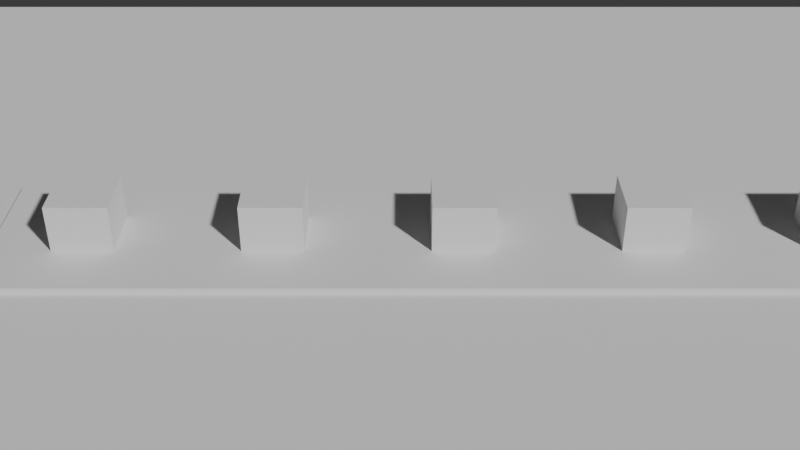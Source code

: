 # Source: connected_floor_plan_74fee638-8c3d-49ff-9d02-0f9907433a1d.blend  (saved by Blender 4.4.32; exported with 4.5.12 LTS)
import bpy
from mathutils import Matrix  # noqa: F401  (used for matrix-valued properties, if any)

bpy.ops.wm.read_factory_settings(use_empty=True)
scene = bpy.context.scene
scene.name = 'Scene'

# ---- collections
col_collection = bpy.data.collections.new('Collection'); scene.collection.children.link(col_collection)

# ---- world
world_world = bpy.data.worlds.new('World'); scene.world = world_world
world_world.use_nodes = True; world_world.node_tree.nodes.clear()
_N = world_world.node_tree.nodes; _L = world_world.node_tree.links
n0 = _N.new('ShaderNodeOutputWorld'); n0.name = 'World Output'; n0.location = (300, 300)
n1 = _N.new('ShaderNodeBackground'); n1.name = 'Background'; n1.location = (10, 300)
n1.inputs[0].default_value = (0.05088, 0.05088, 0.05088, 1.0)
_L.new(n1.outputs[0], n0.inputs[0])
n0.is_active_output = True
world_world.color = (0.05088, 0.05088, 0.05088)
world_world.sun_shadow_jitter_overblur = 0.0

# ---- cameras
cam_camera_001 = bpy.data.cameras.new('Camera.001')

# ---- meshes
me_cube_001 = bpy.data.meshes.new('Cube.001')
me_cube_001.from_pydata([(-1.0, -1.0, -1.0), (-1.0, -1.0, 1.0), (-1.0, 1.0, -1.0), (-1.0, 1.0, 1.0), (1.0, -1.0, -1.0), (1.0, -1.0, 1.0), (1.0, 1.0, -1.0), (1.0, 1.0, 1.0)], [], [(0, 1, 3, 2), (2, 3, 7, 6), (6, 7, 5, 4), (4, 5, 1, 0), (2, 6, 4, 0), (7, 3, 1, 5)])
_uv = me_cube_001.uv_layers.new(name='UVMap')
_uv.uv.foreach_set('vector', [0.375, 0.0, 0.625, 0.0, 0.625, 0.25, 0.375, 0.25, 0.375, 0.25, 0.625, 0.25, 0.625, 0.5, 0.375, 0.5, 0.375, 0.5, 0.625, 0.5, 0.625, 0.75, 0.375, 0.75, 0.375, 0.75, 0.625, 0.75, 0.625, 1.0, 0.375, 1.0, 0.125, 0.5, 0.375, 0.5, 0.375, 0.75, 0.125, 0.75, 0.625, 0.5, 0.875, 0.5, 0.875, 0.75, 0.625, 0.75])
me_cube_001.update()
me_cube_002 = bpy.data.meshes.new('Cube.002')
me_cube_002.from_pydata([(-1.0, -1.0, -1.0), (-1.0, -1.0, 1.0), (-1.0, 1.0, -1.0), (-1.0, 1.0, 1.0), (1.0, -1.0, -1.0), (1.0, -1.0, 1.0), (1.0, 1.0, -1.0), (1.0, 1.0, 1.0)], [], [(0, 1, 3, 2), (2, 3, 7, 6), (6, 7, 5, 4), (4, 5, 1, 0), (2, 6, 4, 0), (7, 3, 1, 5)])
_uv = me_cube_002.uv_layers.new(name='UVMap')
_uv.uv.foreach_set('vector', [0.375, 0.0, 0.625, 0.0, 0.625, 0.25, 0.375, 0.25, 0.375, 0.25, 0.625, 0.25, 0.625, 0.5, 0.375, 0.5, 0.375, 0.5, 0.625, 0.5, 0.625, 0.75, 0.375, 0.75, 0.375, 0.75, 0.625, 0.75, 0.625, 1.0, 0.375, 1.0, 0.125, 0.5, 0.375, 0.5, 0.375, 0.75, 0.125, 0.75, 0.625, 0.5, 0.875, 0.5, 0.875, 0.75, 0.625, 0.75])
me_cube_002.update()
me_cube_003 = bpy.data.meshes.new('Cube.003')
me_cube_003.from_pydata([(-1.0, -1.0, -1.0), (-1.0, -1.0, 1.0), (-1.0, 1.0, -1.0), (-1.0, 1.0, 1.0), (1.0, -1.0, -1.0), (1.0, -1.0, 1.0), (1.0, 1.0, -1.0), (1.0, 1.0, 1.0)], [], [(0, 1, 3, 2), (2, 3, 7, 6), (6, 7, 5, 4), (4, 5, 1, 0), (2, 6, 4, 0), (7, 3, 1, 5)])
_uv = me_cube_003.uv_layers.new(name='UVMap')
_uv.uv.foreach_set('vector', [0.375, 0.0, 0.625, 0.0, 0.625, 0.25, 0.375, 0.25, 0.375, 0.25, 0.625, 0.25, 0.625, 0.5, 0.375, 0.5, 0.375, 0.5, 0.625, 0.5, 0.625, 0.75, 0.375, 0.75, 0.375, 0.75, 0.625, 0.75, 0.625, 1.0, 0.375, 1.0, 0.125, 0.5, 0.375, 0.5, 0.375, 0.75, 0.125, 0.75, 0.625, 0.5, 0.875, 0.5, 0.875, 0.75, 0.625, 0.75])
me_cube_003.update()
me_cube_004 = bpy.data.meshes.new('Cube.004')
me_cube_004.from_pydata([(-1.0, -1.0, -1.0), (-1.0, -1.0, 1.0), (-1.0, 1.0, -1.0), (-1.0, 1.0, 1.0), (1.0, -1.0, -1.0), (1.0, -1.0, 1.0), (1.0, 1.0, -1.0), (1.0, 1.0, 1.0)], [], [(0, 1, 3, 2), (2, 3, 7, 6), (6, 7, 5, 4), (4, 5, 1, 0), (2, 6, 4, 0), (7, 3, 1, 5)])
_uv = me_cube_004.uv_layers.new(name='UVMap')
_uv.uv.foreach_set('vector', [0.375, 0.0, 0.625, 0.0, 0.625, 0.25, 0.375, 0.25, 0.375, 0.25, 0.625, 0.25, 0.625, 0.5, 0.375, 0.5, 0.375, 0.5, 0.625, 0.5, 0.625, 0.75, 0.375, 0.75, 0.375, 0.75, 0.625, 0.75, 0.625, 1.0, 0.375, 1.0, 0.125, 0.5, 0.375, 0.5, 0.375, 0.75, 0.125, 0.75, 0.625, 0.5, 0.875, 0.5, 0.875, 0.75, 0.625, 0.75])
me_cube_004.update()
me_cube_005 = bpy.data.meshes.new('Cube.005')
me_cube_005.from_pydata([(-1.0, -1.0, -1.0), (-1.0, -1.0, 1.0), (-1.0, 1.0, -1.0), (-1.0, 1.0, 1.0), (1.0, -1.0, -1.0), (1.0, -1.0, 1.0), (1.0, 1.0, -1.0), (1.0, 1.0, 1.0)], [], [(0, 1, 3, 2), (2, 3, 7, 6), (6, 7, 5, 4), (4, 5, 1, 0), (2, 6, 4, 0), (7, 3, 1, 5)])
_uv = me_cube_005.uv_layers.new(name='UVMap')
_uv.uv.foreach_set('vector', [0.375, 0.0, 0.625, 0.0, 0.625, 0.25, 0.375, 0.25, 0.375, 0.25, 0.625, 0.25, 0.625, 0.5, 0.375, 0.5, 0.375, 0.5, 0.625, 0.5, 0.625, 0.75, 0.375, 0.75, 0.375, 0.75, 0.625, 0.75, 0.625, 1.0, 0.375, 1.0, 0.125, 0.5, 0.375, 0.5, 0.375, 0.75, 0.125, 0.75, 0.625, 0.5, 0.875, 0.5, 0.875, 0.75, 0.625, 0.75])
me_cube_005.update()
me_cube_006 = bpy.data.meshes.new('Cube.006')
me_cube_006.from_pydata([(-1.0, -1.0, -1.0), (-1.0, -1.0, 1.0), (-1.0, 1.0, -1.0), (-1.0, 1.0, 1.0), (1.0, -1.0, -1.0), (1.0, -1.0, 1.0), (1.0, 1.0, -1.0), (1.0, 1.0, 1.0)], [], [(0, 1, 3, 2), (2, 3, 7, 6), (6, 7, 5, 4), (4, 5, 1, 0), (2, 6, 4, 0), (7, 3, 1, 5)])
_uv = me_cube_006.uv_layers.new(name='UVMap')
_uv.uv.foreach_set('vector', [0.375, 0.0, 0.625, 0.0, 0.625, 0.25, 0.375, 0.25, 0.375, 0.25, 0.625, 0.25, 0.625, 0.5, 0.375, 0.5, 0.375, 0.5, 0.625, 0.5, 0.625, 0.75, 0.375, 0.75, 0.375, 0.75, 0.625, 0.75, 0.625, 1.0, 0.375, 1.0, 0.125, 0.5, 0.375, 0.5, 0.375, 0.75, 0.125, 0.75, 0.625, 0.5, 0.875, 0.5, 0.875, 0.75, 0.625, 0.75])
me_cube_006.update()
me_cube_007 = bpy.data.meshes.new('Cube.007')
me_cube_007.from_pydata([(-1.0, -1.0, -1.0), (-1.0, -1.0, 1.0), (-1.0, 1.0, -1.0), (-1.0, 1.0, 1.0), (1.0, -1.0, -1.0), (1.0, -1.0, 1.0), (1.0, 1.0, -1.0), (1.0, 1.0, 1.0)], [], [(0, 1, 3, 2), (2, 3, 7, 6), (6, 7, 5, 4), (4, 5, 1, 0), (2, 6, 4, 0), (7, 3, 1, 5)])
_uv = me_cube_007.uv_layers.new(name='UVMap')
_uv.uv.foreach_set('vector', [0.375, 0.0, 0.625, 0.0, 0.625, 0.25, 0.375, 0.25, 0.375, 0.25, 0.625, 0.25, 0.625, 0.5, 0.375, 0.5, 0.375, 0.5, 0.625, 0.5, 0.625, 0.75, 0.375, 0.75, 0.375, 0.75, 0.625, 0.75, 0.625, 1.0, 0.375, 1.0, 0.125, 0.5, 0.375, 0.5, 0.375, 0.75, 0.125, 0.75, 0.625, 0.5, 0.875, 0.5, 0.875, 0.75, 0.625, 0.75])
me_cube_007.update()
me_cube_008 = bpy.data.meshes.new('Cube.008')
me_cube_008.from_pydata([(-1.0, -1.0, -1.0), (-1.0, -1.0, 1.0), (-1.0, 1.0, -1.0), (-1.0, 1.0, 1.0), (1.0, -1.0, -1.0), (1.0, -1.0, 1.0), (1.0, 1.0, -1.0), (1.0, 1.0, 1.0)], [], [(0, 1, 3, 2), (2, 3, 7, 6), (6, 7, 5, 4), (4, 5, 1, 0), (2, 6, 4, 0), (7, 3, 1, 5)])
_uv = me_cube_008.uv_layers.new(name='UVMap')
_uv.uv.foreach_set('vector', [0.375, 0.0, 0.625, 0.0, 0.625, 0.25, 0.375, 0.25, 0.375, 0.25, 0.625, 0.25, 0.625, 0.5, 0.375, 0.5, 0.375, 0.5, 0.625, 0.5, 0.625, 0.75, 0.375, 0.75, 0.375, 0.75, 0.625, 0.75, 0.625, 1.0, 0.375, 1.0, 0.125, 0.5, 0.375, 0.5, 0.375, 0.75, 0.125, 0.75, 0.625, 0.5, 0.875, 0.5, 0.875, 0.75, 0.625, 0.75])
me_cube_008.update()
me_cube_009 = bpy.data.meshes.new('Cube.009')
me_cube_009.from_pydata([(-1.0, -1.0, -1.0), (-1.0, -1.0, 1.0), (-1.0, 1.0, -1.0), (-1.0, 1.0, 1.0), (1.0, -1.0, -1.0), (1.0, -1.0, 1.0), (1.0, 1.0, -1.0), (1.0, 1.0, 1.0)], [], [(0, 1, 3, 2), (2, 3, 7, 6), (6, 7, 5, 4), (4, 5, 1, 0), (2, 6, 4, 0), (7, 3, 1, 5)])
_uv = me_cube_009.uv_layers.new(name='UVMap')
_uv.uv.foreach_set('vector', [0.375, 0.0, 0.625, 0.0, 0.625, 0.25, 0.375, 0.25, 0.375, 0.25, 0.625, 0.25, 0.625, 0.5, 0.375, 0.5, 0.375, 0.5, 0.625, 0.5, 0.625, 0.75, 0.375, 0.75, 0.375, 0.75, 0.625, 0.75, 0.625, 1.0, 0.375, 1.0, 0.125, 0.5, 0.375, 0.5, 0.375, 0.75, 0.125, 0.75, 0.625, 0.5, 0.875, 0.5, 0.875, 0.75, 0.625, 0.75])
me_cube_009.update()
me_cube_010 = bpy.data.meshes.new('Cube.010')
me_cube_010.from_pydata([(-1.0, -1.0, -1.0), (-1.0, -1.0, 1.0), (-1.0, 1.0, -1.0), (-1.0, 1.0, 1.0), (1.0, -1.0, -1.0), (1.0, -1.0, 1.0), (1.0, 1.0, -1.0), (1.0, 1.0, 1.0)], [], [(0, 1, 3, 2), (2, 3, 7, 6), (6, 7, 5, 4), (4, 5, 1, 0), (2, 6, 4, 0), (7, 3, 1, 5)])
_uv = me_cube_010.uv_layers.new(name='UVMap')
_uv.uv.foreach_set('vector', [0.375, 0.0, 0.625, 0.0, 0.625, 0.25, 0.375, 0.25, 0.375, 0.25, 0.625, 0.25, 0.625, 0.5, 0.375, 0.5, 0.375, 0.5, 0.625, 0.5, 0.625, 0.75, 0.375, 0.75, 0.375, 0.75, 0.625, 0.75, 0.625, 1.0, 0.375, 1.0, 0.125, 0.5, 0.375, 0.5, 0.375, 0.75, 0.125, 0.75, 0.625, 0.5, 0.875, 0.5, 0.875, 0.75, 0.625, 0.75])
me_cube_010.update()
me_cube_011 = bpy.data.meshes.new('Cube.011')
me_cube_011.from_pydata([(-1.0, -1.0, -1.0), (-1.0, -1.0, 1.0), (-1.0, 1.0, -1.0), (-1.0, 1.0, 1.0), (1.0, -1.0, -1.0), (1.0, -1.0, 1.0), (1.0, 1.0, -1.0), (1.0, 1.0, 1.0)], [], [(0, 1, 3, 2), (2, 3, 7, 6), (6, 7, 5, 4), (4, 5, 1, 0), (2, 6, 4, 0), (7, 3, 1, 5)])
_uv = me_cube_011.uv_layers.new(name='UVMap')
_uv.uv.foreach_set('vector', [0.375, 0.0, 0.625, 0.0, 0.625, 0.25, 0.375, 0.25, 0.375, 0.25, 0.625, 0.25, 0.625, 0.5, 0.375, 0.5, 0.375, 0.5, 0.625, 0.5, 0.625, 0.75, 0.375, 0.75, 0.375, 0.75, 0.625, 0.75, 0.625, 1.0, 0.375, 1.0, 0.125, 0.5, 0.375, 0.5, 0.375, 0.75, 0.125, 0.75, 0.625, 0.5, 0.875, 0.5, 0.875, 0.75, 0.625, 0.75])
me_cube_011.update()
me_cube_012 = bpy.data.meshes.new('Cube.012')
me_cube_012.from_pydata([(-1.0, -1.0, -1.0), (-1.0, -1.0, 1.0), (-1.0, 1.0, -1.0), (-1.0, 1.0, 1.0), (1.0, -1.0, -1.0), (1.0, -1.0, 1.0), (1.0, 1.0, -1.0), (1.0, 1.0, 1.0)], [], [(0, 1, 3, 2), (2, 3, 7, 6), (6, 7, 5, 4), (4, 5, 1, 0), (2, 6, 4, 0), (7, 3, 1, 5)])
_uv = me_cube_012.uv_layers.new(name='UVMap')
_uv.uv.foreach_set('vector', [0.375, 0.0, 0.625, 0.0, 0.625, 0.25, 0.375, 0.25, 0.375, 0.25, 0.625, 0.25, 0.625, 0.5, 0.375, 0.5, 0.375, 0.5, 0.625, 0.5, 0.625, 0.75, 0.375, 0.75, 0.375, 0.75, 0.625, 0.75, 0.625, 1.0, 0.375, 1.0, 0.125, 0.5, 0.375, 0.5, 0.375, 0.75, 0.125, 0.75, 0.625, 0.5, 0.875, 0.5, 0.875, 0.75, 0.625, 0.75])
me_cube_012.update()
me_cube_013 = bpy.data.meshes.new('Cube.013')
me_cube_013.from_pydata([(-1.0, -1.0, -1.0), (-1.0, -1.0, 1.0), (-1.0, 1.0, -1.0), (-1.0, 1.0, 1.0), (1.0, -1.0, -1.0), (1.0, -1.0, 1.0), (1.0, 1.0, -1.0), (1.0, 1.0, 1.0)], [], [(0, 1, 3, 2), (2, 3, 7, 6), (6, 7, 5, 4), (4, 5, 1, 0), (2, 6, 4, 0), (7, 3, 1, 5)])
_uv = me_cube_013.uv_layers.new(name='UVMap')
_uv.uv.foreach_set('vector', [0.375, 0.0, 0.625, 0.0, 0.625, 0.25, 0.375, 0.25, 0.375, 0.25, 0.625, 0.25, 0.625, 0.5, 0.375, 0.5, 0.375, 0.5, 0.625, 0.5, 0.625, 0.75, 0.375, 0.75, 0.375, 0.75, 0.625, 0.75, 0.625, 1.0, 0.375, 1.0, 0.125, 0.5, 0.375, 0.5, 0.375, 0.75, 0.125, 0.75, 0.625, 0.5, 0.875, 0.5, 0.875, 0.75, 0.625, 0.75])
me_cube_013.update()
me_cube_014 = bpy.data.meshes.new('Cube.014')
me_cube_014.from_pydata([(-1.0, -1.0, -1.0), (-1.0, -1.0, 1.0), (-1.0, 1.0, -1.0), (-1.0, 1.0, 1.0), (1.0, -1.0, -1.0), (1.0, -1.0, 1.0), (1.0, 1.0, -1.0), (1.0, 1.0, 1.0)], [], [(0, 1, 3, 2), (2, 3, 7, 6), (6, 7, 5, 4), (4, 5, 1, 0), (2, 6, 4, 0), (7, 3, 1, 5)])
_uv = me_cube_014.uv_layers.new(name='UVMap')
_uv.uv.foreach_set('vector', [0.375, 0.0, 0.625, 0.0, 0.625, 0.25, 0.375, 0.25, 0.375, 0.25, 0.625, 0.25, 0.625, 0.5, 0.375, 0.5, 0.375, 0.5, 0.625, 0.5, 0.625, 0.75, 0.375, 0.75, 0.375, 0.75, 0.625, 0.75, 0.625, 1.0, 0.375, 1.0, 0.125, 0.5, 0.375, 0.5, 0.375, 0.75, 0.125, 0.75, 0.625, 0.5, 0.875, 0.5, 0.875, 0.75, 0.625, 0.75])
me_cube_014.update()
me_cube_015 = bpy.data.meshes.new('Cube.015')
me_cube_015.from_pydata([(-1.0, -1.0, -1.0), (-1.0, -1.0, 1.0), (-1.0, 1.0, -1.0), (-1.0, 1.0, 1.0), (1.0, -1.0, -1.0), (1.0, -1.0, 1.0), (1.0, 1.0, -1.0), (1.0, 1.0, 1.0)], [], [(0, 1, 3, 2), (2, 3, 7, 6), (6, 7, 5, 4), (4, 5, 1, 0), (2, 6, 4, 0), (7, 3, 1, 5)])
_uv = me_cube_015.uv_layers.new(name='UVMap')
_uv.uv.foreach_set('vector', [0.375, 0.0, 0.625, 0.0, 0.625, 0.25, 0.375, 0.25, 0.375, 0.25, 0.625, 0.25, 0.625, 0.5, 0.375, 0.5, 0.375, 0.5, 0.625, 0.5, 0.625, 0.75, 0.375, 0.75, 0.375, 0.75, 0.625, 0.75, 0.625, 1.0, 0.375, 1.0, 0.125, 0.5, 0.375, 0.5, 0.375, 0.75, 0.125, 0.75, 0.625, 0.5, 0.875, 0.5, 0.875, 0.75, 0.625, 0.75])
me_cube_015.update()
me_cube_016 = bpy.data.meshes.new('Cube.016')
me_cube_016.from_pydata([(-1.0, -1.0, -1.0), (-1.0, -1.0, 1.0), (-1.0, 1.0, -1.0), (-1.0, 1.0, 1.0), (1.0, -1.0, -1.0), (1.0, -1.0, 1.0), (1.0, 1.0, -1.0), (1.0, 1.0, 1.0)], [], [(0, 1, 3, 2), (2, 3, 7, 6), (6, 7, 5, 4), (4, 5, 1, 0), (2, 6, 4, 0), (7, 3, 1, 5)])
_uv = me_cube_016.uv_layers.new(name='UVMap')
_uv.uv.foreach_set('vector', [0.375, 0.0, 0.625, 0.0, 0.625, 0.25, 0.375, 0.25, 0.375, 0.25, 0.625, 0.25, 0.625, 0.5, 0.375, 0.5, 0.375, 0.5, 0.625, 0.5, 0.625, 0.75, 0.375, 0.75, 0.375, 0.75, 0.625, 0.75, 0.625, 1.0, 0.375, 1.0, 0.125, 0.5, 0.375, 0.5, 0.375, 0.75, 0.125, 0.75, 0.625, 0.5, 0.875, 0.5, 0.875, 0.75, 0.625, 0.75])
me_cube_016.update()
me_cube_017 = bpy.data.meshes.new('Cube.017')
me_cube_017.from_pydata([(-1.0, -1.0, -1.0), (-1.0, -1.0, 1.0), (-1.0, 1.0, -1.0), (-1.0, 1.0, 1.0), (1.0, -1.0, -1.0), (1.0, -1.0, 1.0), (1.0, 1.0, -1.0), (1.0, 1.0, 1.0)], [], [(0, 1, 3, 2), (2, 3, 7, 6), (6, 7, 5, 4), (4, 5, 1, 0), (2, 6, 4, 0), (7, 3, 1, 5)])
_uv = me_cube_017.uv_layers.new(name='UVMap')
_uv.uv.foreach_set('vector', [0.375, 0.0, 0.625, 0.0, 0.625, 0.25, 0.375, 0.25, 0.375, 0.25, 0.625, 0.25, 0.625, 0.5, 0.375, 0.5, 0.375, 0.5, 0.625, 0.5, 0.625, 0.75, 0.375, 0.75, 0.375, 0.75, 0.625, 0.75, 0.625, 1.0, 0.375, 1.0, 0.125, 0.5, 0.375, 0.5, 0.375, 0.75, 0.125, 0.75, 0.625, 0.5, 0.875, 0.5, 0.875, 0.75, 0.625, 0.75])
me_cube_017.update()
me_cube_018 = bpy.data.meshes.new('Cube.018')
me_cube_018.from_pydata([(-1.0, -1.0, -1.0), (-1.0, -1.0, 1.0), (-1.0, 1.0, -1.0), (-1.0, 1.0, 1.0), (1.0, -1.0, -1.0), (1.0, -1.0, 1.0), (1.0, 1.0, -1.0), (1.0, 1.0, 1.0)], [], [(0, 1, 3, 2), (2, 3, 7, 6), (6, 7, 5, 4), (4, 5, 1, 0), (2, 6, 4, 0), (7, 3, 1, 5)])
_uv = me_cube_018.uv_layers.new(name='UVMap')
_uv.uv.foreach_set('vector', [0.375, 0.0, 0.625, 0.0, 0.625, 0.25, 0.375, 0.25, 0.375, 0.25, 0.625, 0.25, 0.625, 0.5, 0.375, 0.5, 0.375, 0.5, 0.625, 0.5, 0.625, 0.75, 0.375, 0.75, 0.375, 0.75, 0.625, 0.75, 0.625, 1.0, 0.375, 1.0, 0.125, 0.5, 0.375, 0.5, 0.375, 0.75, 0.125, 0.75, 0.625, 0.5, 0.875, 0.5, 0.875, 0.75, 0.625, 0.75])
me_cube_018.update()
me_cube_019 = bpy.data.meshes.new('Cube.019')
me_cube_019.from_pydata([(-1.0, -1.0, -1.0), (-1.0, -1.0, 1.0), (-1.0, 1.0, -1.0), (-1.0, 1.0, 1.0), (1.0, -1.0, -1.0), (1.0, -1.0, 1.0), (1.0, 1.0, -1.0), (1.0, 1.0, 1.0)], [], [(0, 1, 3, 2), (2, 3, 7, 6), (6, 7, 5, 4), (4, 5, 1, 0), (2, 6, 4, 0), (7, 3, 1, 5)])
_uv = me_cube_019.uv_layers.new(name='UVMap')
_uv.uv.foreach_set('vector', [0.375, 0.0, 0.625, 0.0, 0.625, 0.25, 0.375, 0.25, 0.375, 0.25, 0.625, 0.25, 0.625, 0.5, 0.375, 0.5, 0.375, 0.5, 0.625, 0.5, 0.625, 0.75, 0.375, 0.75, 0.375, 0.75, 0.625, 0.75, 0.625, 1.0, 0.375, 1.0, 0.125, 0.5, 0.375, 0.5, 0.375, 0.75, 0.125, 0.75, 0.625, 0.5, 0.875, 0.5, 0.875, 0.75, 0.625, 0.75])
me_cube_019.update()
me_cube_020 = bpy.data.meshes.new('Cube.020')
me_cube_020.from_pydata([(-1.0, -1.0, -1.0), (-1.0, -1.0, 1.0), (-1.0, 1.0, -1.0), (-1.0, 1.0, 1.0), (1.0, -1.0, -1.0), (1.0, -1.0, 1.0), (1.0, 1.0, -1.0), (1.0, 1.0, 1.0)], [], [(0, 1, 3, 2), (2, 3, 7, 6), (6, 7, 5, 4), (4, 5, 1, 0), (2, 6, 4, 0), (7, 3, 1, 5)])
_uv = me_cube_020.uv_layers.new(name='UVMap')
_uv.uv.foreach_set('vector', [0.375, 0.0, 0.625, 0.0, 0.625, 0.25, 0.375, 0.25, 0.375, 0.25, 0.625, 0.25, 0.625, 0.5, 0.375, 0.5, 0.375, 0.5, 0.625, 0.5, 0.625, 0.75, 0.375, 0.75, 0.375, 0.75, 0.625, 0.75, 0.625, 1.0, 0.375, 1.0, 0.125, 0.5, 0.375, 0.5, 0.375, 0.75, 0.125, 0.75, 0.625, 0.5, 0.875, 0.5, 0.875, 0.75, 0.625, 0.75])
me_cube_020.update()
me_cube_021 = bpy.data.meshes.new('Cube.021')
me_cube_021.from_pydata([(-1.0, -1.0, -1.0), (-1.0, -1.0, 1.0), (-1.0, 1.0, -1.0), (-1.0, 1.0, 1.0), (1.0, -1.0, -1.0), (1.0, -1.0, 1.0), (1.0, 1.0, -1.0), (1.0, 1.0, 1.0)], [], [(0, 1, 3, 2), (2, 3, 7, 6), (6, 7, 5, 4), (4, 5, 1, 0), (2, 6, 4, 0), (7, 3, 1, 5)])
_uv = me_cube_021.uv_layers.new(name='UVMap')
_uv.uv.foreach_set('vector', [0.375, 0.0, 0.625, 0.0, 0.625, 0.25, 0.375, 0.25, 0.375, 0.25, 0.625, 0.25, 0.625, 0.5, 0.375, 0.5, 0.375, 0.5, 0.625, 0.5, 0.625, 0.75, 0.375, 0.75, 0.375, 0.75, 0.625, 0.75, 0.625, 1.0, 0.375, 1.0, 0.125, 0.5, 0.375, 0.5, 0.375, 0.75, 0.125, 0.75, 0.625, 0.5, 0.875, 0.5, 0.875, 0.75, 0.625, 0.75])
me_cube_021.update()

# ---- objects
ob_foundation = bpy.data.objects.new('Foundation', me_cube_001)
ob_floor_living_room_1 = bpy.data.objects.new('Floor_Living Room 1', me_cube_002)
ob_furniture_living_room_1 = bpy.data.objects.new('Furniture_Living Room 1', me_cube_003)
ob_floor_bedroom_1 = bpy.data.objects.new('Floor_Bedroom 1', me_cube_004)
ob_furniture_bedroom_1 = bpy.data.objects.new('Furniture_Bedroom 1', me_cube_005)
ob_floor_bedroom_2 = bpy.data.objects.new('Floor_Bedroom 2', me_cube_006)
ob_furniture_bedroom_2 = bpy.data.objects.new('Furniture_Bedroom 2', me_cube_007)
ob_floor_bedroom_3 = bpy.data.objects.new('Floor_Bedroom 3', me_cube_008)
ob_furniture_bedroom_3 = bpy.data.objects.new('Furniture_Bedroom 3', me_cube_009)
ob_floor_kitchen_1 = bpy.data.objects.new('Floor_Kitchen 1', me_cube_010)
ob_furniture_kitchen_1 = bpy.data.objects.new('Furniture_Kitchen 1', me_cube_011)
ob_floor_bathroom_1 = bpy.data.objects.new('Floor_Bathroom 1', me_cube_012)
ob_furniture_bathroom_1 = bpy.data.objects.new('Furniture_Bathroom 1', me_cube_013)
ob_floor_bathroom_2 = bpy.data.objects.new('Floor_Bathroom 2', me_cube_014)
ob_furniture_bathroom_2 = bpy.data.objects.new('Furniture_Bathroom 2', me_cube_015)
ob_floor_dining_room_1 = bpy.data.objects.new('Floor_Dining Room 1', me_cube_016)
ob_furniture_dining_room_1 = bpy.data.objects.new('Furniture_Dining Room 1', me_cube_017)
ob_floor_utility_room_1 = bpy.data.objects.new('Floor_Utility Room 1', me_cube_018)
ob_furniture_utility_room_1 = bpy.data.objects.new('Furniture_Utility Room 1', me_cube_019)
ob_floor_store_room_1 = bpy.data.objects.new('Floor_Store Room 1', me_cube_020)
ob_furniture_store_room_1 = bpy.data.objects.new('Furniture_Store Room 1', me_cube_021)
ob_camera = bpy.data.objects.new('Camera', cam_camera_001)

# ---- transforms, parenting, visibility, modifiers, constraints
ob_foundation.location = (0.0, 0.0, 0.0)
ob_foundation.scale = (10.0, 10.0, 0.1)
ob_floor_living_room_1.location = (-5.0, 0.0, 0.1)
ob_floor_living_room_1.scale = (1.5, 1.5, 0.1)
ob_furniture_living_room_1.location = (-5.0, 0.0, 0.5)
ob_furniture_living_room_1.scale = (0.5, 0.5, 0.5)
ob_floor_bedroom_1.location = (-2.0, 0.0, 0.1)
ob_floor_bedroom_1.scale = (1.5, 1.5, 0.1)
ob_furniture_bedroom_1.location = (-2.0, 0.0, 0.5)
ob_furniture_bedroom_1.scale = (0.5, 0.5, 0.5)
ob_floor_bedroom_2.location = (1.0, 0.0, 0.1)
ob_floor_bedroom_2.scale = (1.5, 1.5, 0.1)
ob_furniture_bedroom_2.location = (1.0, 0.0, 0.5)
ob_furniture_bedroom_2.scale = (0.5, 0.5, 0.5)
ob_floor_bedroom_3.location = (4.0, 0.0, 0.1)
ob_floor_bedroom_3.scale = (1.5, 1.5, 0.1)
ob_furniture_bedroom_3.location = (4.0, 0.0, 0.5)
ob_furniture_bedroom_3.scale = (0.5, 0.5, 0.5)
ob_floor_kitchen_1.location = (7.0, 0.0, 0.1)
ob_floor_kitchen_1.scale = (1.5, 1.5, 0.1)
ob_furniture_kitchen_1.location = (7.0, 0.0, 0.5)
ob_furniture_kitchen_1.scale = (0.5, 0.5, 0.5)
ob_floor_bathroom_1.location = (10.0, 0.0, 0.1)
ob_floor_bathroom_1.scale = (1.5, 1.5, 0.1)
ob_furniture_bathroom_1.location = (10.0, 0.0, 0.5)
ob_furniture_bathroom_1.scale = (0.5, 0.5, 0.5)
ob_floor_bathroom_2.location = (13.0, 0.0, 0.1)
ob_floor_bathroom_2.scale = (1.5, 1.5, 0.1)
ob_furniture_bathroom_2.location = (13.0, 0.0, 0.5)
ob_furniture_bathroom_2.scale = (0.5, 0.5, 0.5)
ob_floor_dining_room_1.location = (16.0, 0.0, 0.1)
ob_floor_dining_room_1.scale = (1.5, 1.5, 0.1)
ob_furniture_dining_room_1.location = (16.0, 0.0, 0.5)
ob_furniture_dining_room_1.scale = (0.5, 0.5, 0.5)
ob_floor_utility_room_1.location = (19.0, 0.0, 0.1)
ob_floor_utility_room_1.scale = (1.5, 1.5, 0.1)
ob_furniture_utility_room_1.location = (19.0, 0.0, 0.5)
ob_furniture_utility_room_1.scale = (0.5, 0.5, 0.5)
ob_floor_store_room_1.location = (22.0, 0.0, 0.1)
ob_floor_store_room_1.scale = (1.5, 1.5, 0.1)
ob_furniture_store_room_1.location = (22.0, 0.0, 0.5)
ob_furniture_store_room_1.scale = (0.5, 0.5, 0.5)
ob_camera.location = (0.0, -15.0, 10.0)
ob_camera.rotation_euler = (1.0, 0.0, 0.0)

# ---- collection membership
col_collection.objects.link(ob_foundation)
col_collection.objects.link(ob_floor_living_room_1)
col_collection.objects.link(ob_furniture_living_room_1)
col_collection.objects.link(ob_floor_bedroom_1)
col_collection.objects.link(ob_furniture_bedroom_1)
col_collection.objects.link(ob_floor_bedroom_2)
col_collection.objects.link(ob_furniture_bedroom_2)
col_collection.objects.link(ob_floor_bedroom_3)
col_collection.objects.link(ob_furniture_bedroom_3)
col_collection.objects.link(ob_floor_kitchen_1)
col_collection.objects.link(ob_furniture_kitchen_1)
col_collection.objects.link(ob_floor_bathroom_1)
col_collection.objects.link(ob_furniture_bathroom_1)
col_collection.objects.link(ob_floor_bathroom_2)
col_collection.objects.link(ob_furniture_bathroom_2)
col_collection.objects.link(ob_floor_dining_room_1)
col_collection.objects.link(ob_furniture_dining_room_1)
col_collection.objects.link(ob_floor_utility_room_1)
col_collection.objects.link(ob_furniture_utility_room_1)
col_collection.objects.link(ob_floor_store_room_1)
col_collection.objects.link(ob_furniture_store_room_1)
col_collection.objects.link(ob_camera)

# ---- scene / render settings (as saved in the file)
scene.camera = ob_camera
scene.frame_start = 1; scene.frame_end = 250; scene.frame_set(1)
scene.render.engine = 'CYCLES'
bpy.context.view_layer.update()

# ---- added for rendering (the .blend has no usable light): sun
light_auto_sun = bpy.data.lights.new('AutoSun', 'SUN')
light_auto_sun.energy = 3.0
light_auto_sun.angle = 0.0523599
ob_auto_sun = bpy.data.objects.new('AutoSun', light_auto_sun)
scene.collection.objects.link(ob_auto_sun)
ob_auto_sun.rotation_euler = (0.872665, 0.174533, 0.523599)
bpy.context.view_layer.update()
